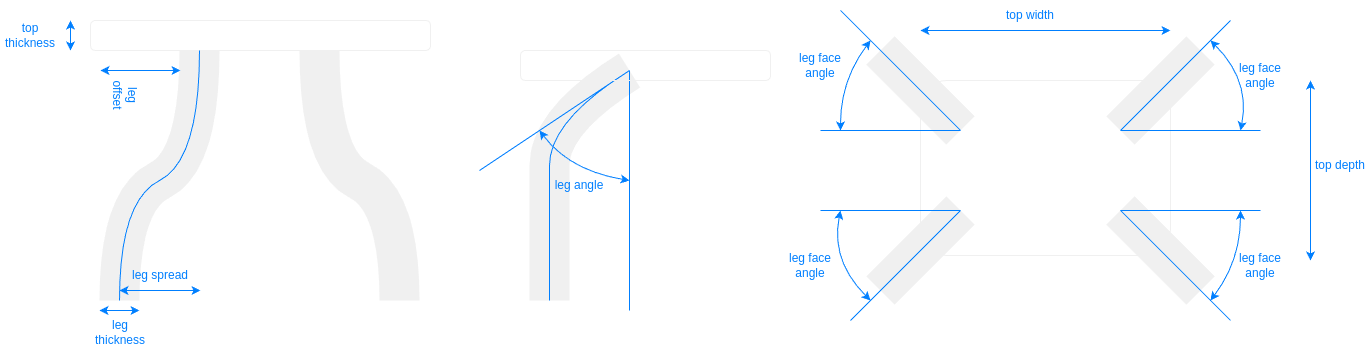

The diagram above was exported from draw.io. Its source (the exported page's mxGraphModel, read from the mxfile embedded in the PNG):
<mxGraphModel dx="1061" dy="802" grid="1" gridSize="10" guides="1" tooltips="1" connect="1" arrows="1" fold="1" page="1" pageScale="1" pageWidth="827" pageHeight="1169" math="0" shadow="0">
  <root>
    <mxCell id="0" />
    <mxCell id="1" parent="0" />
    <mxCell id="Jqw3kvBrC36GzWhBntCk-2" value="" style="rounded=1;whiteSpace=wrap;html=1;fillColor=none;" vertex="1" parent="1">
      <mxGeometry x="120" y="340" width="340" height="30" as="geometry" />
    </mxCell>
    <mxCell id="Jqw3kvBrC36GzWhBntCk-17" value="" style="endArrow=none;html=1;rounded=0;curved=1;flowAnimation=0;startArrow=none;startFill=0;endFill=0;strokeWidth=40;" edge="1" parent="1">
      <mxGeometry width="50" height="50" relative="1" as="geometry">
        <mxPoint x="149" y="620" as="sourcePoint" />
        <mxPoint x="229" y="370" as="targetPoint" />
        <Array as="points">
          <mxPoint x="149" y="520" />
          <mxPoint x="229" y="480" />
        </Array>
      </mxGeometry>
    </mxCell>
    <mxCell id="Jqw3kvBrC36GzWhBntCk-18" value="" style="endArrow=none;html=1;rounded=0;curved=1;flowAnimation=0;startArrow=none;startFill=0;endFill=0;strokeWidth=40;" edge="1" parent="1">
      <mxGeometry width="50" height="50" relative="1" as="geometry">
        <mxPoint x="429" y="620" as="sourcePoint" />
        <mxPoint x="349" y="370" as="targetPoint" />
        <Array as="points">
          <mxPoint x="429" y="520" />
          <mxPoint x="349" y="480" />
        </Array>
      </mxGeometry>
    </mxCell>
    <mxCell id="Jqw3kvBrC36GzWhBntCk-19" value="" style="endArrow=classic;startArrow=classic;html=1;rounded=0;strokeColor=#007FFF;align=center;verticalAlign=middle;fontFamily=Helvetica;fontSize=12;fontColor=#007FFF;labelBackgroundColor=default;fillColor=none;gradientColor=none;" edge="1" parent="1">
      <mxGeometry width="50" height="50" relative="1" as="geometry">
        <mxPoint x="129" y="630" as="sourcePoint" />
        <mxPoint x="169" y="630" as="targetPoint" />
      </mxGeometry>
    </mxCell>
    <mxCell id="Jqw3kvBrC36GzWhBntCk-20" value="leg thickness" style="text;html=1;align=center;verticalAlign=middle;whiteSpace=wrap;rounded=0;fontFamily=Helvetica;fontSize=12;fontColor=#007FFF;labelBackgroundColor=none;" vertex="1" parent="1">
      <mxGeometry x="120" y="637" width="60" height="30" as="geometry" />
    </mxCell>
    <mxCell id="Jqw3kvBrC36GzWhBntCk-21" value="" style="endArrow=classic;startArrow=classic;html=1;rounded=0;strokeColor=#007FFF;align=center;verticalAlign=middle;fontFamily=Helvetica;fontSize=12;fontColor=#007FFF;labelBackgroundColor=default;fillColor=none;gradientColor=none;" edge="1" parent="1">
      <mxGeometry width="50" height="50" relative="1" as="geometry">
        <mxPoint x="130" y="390" as="sourcePoint" />
        <mxPoint x="210" y="390" as="targetPoint" />
      </mxGeometry>
    </mxCell>
    <mxCell id="Jqw3kvBrC36GzWhBntCk-22" value="leg offset" style="text;html=1;align=center;verticalAlign=middle;whiteSpace=wrap;rounded=0;fontFamily=Helvetica;fontSize=12;fontColor=#007FFF;labelBackgroundColor=none;rotation=90;" vertex="1" parent="1">
      <mxGeometry x="130" y="400" width="50" height="30" as="geometry" />
    </mxCell>
    <mxCell id="Jqw3kvBrC36GzWhBntCk-23" value="" style="endArrow=none;html=1;rounded=0;strokeColor=#007FFF;align=center;verticalAlign=middle;fontFamily=Helvetica;fontSize=12;fontColor=#007FFF;labelBackgroundColor=none;startArrow=none;fillColor=none;gradientColor=none;curved=1;startFill=0;endFill=0;" edge="1" parent="1">
      <mxGeometry width="50" height="50" relative="1" as="geometry">
        <mxPoint x="149" y="620" as="sourcePoint" />
        <mxPoint x="229" y="370" as="targetPoint" />
        <Array as="points">
          <mxPoint x="149" y="520" />
          <mxPoint x="229" y="480" />
        </Array>
      </mxGeometry>
    </mxCell>
    <mxCell id="Jqw3kvBrC36GzWhBntCk-24" value="" style="endArrow=classic;startArrow=classic;html=1;rounded=0;strokeColor=#007FFF;align=center;verticalAlign=middle;fontFamily=Helvetica;fontSize=12;fontColor=#007FFF;labelBackgroundColor=none;fillColor=none;gradientColor=none;" edge="1" parent="1">
      <mxGeometry width="50" height="50" relative="1" as="geometry">
        <mxPoint x="149" y="610" as="sourcePoint" />
        <mxPoint x="230" y="610" as="targetPoint" />
      </mxGeometry>
    </mxCell>
    <mxCell id="Jqw3kvBrC36GzWhBntCk-25" value="leg spread" style="text;html=1;align=center;verticalAlign=middle;whiteSpace=wrap;rounded=0;fontFamily=Helvetica;fontSize=12;fontColor=#007FFF;labelBackgroundColor=none;" vertex="1" parent="1">
      <mxGeometry x="160" y="580" width="60" height="30" as="geometry" />
    </mxCell>
    <mxCell id="Jqw3kvBrC36GzWhBntCk-29" value="" style="endArrow=none;html=1;rounded=0;curved=1;flowAnimation=0;startArrow=none;startFill=0;endFill=0;strokeWidth=40;" edge="1" parent="1">
      <mxGeometry width="50" height="50" relative="1" as="geometry">
        <mxPoint x="579" y="620" as="sourcePoint" />
        <mxPoint x="659" y="390" as="targetPoint" />
        <Array as="points">
          <mxPoint x="579" y="530" />
          <mxPoint x="579" y="440" />
        </Array>
      </mxGeometry>
    </mxCell>
    <mxCell id="Jqw3kvBrC36GzWhBntCk-30" value="" style="endArrow=none;html=1;rounded=0;strokeColor=#007FFF;align=center;verticalAlign=middle;fontFamily=Helvetica;fontSize=12;fontColor=#007FFF;labelBackgroundColor=none;startArrow=none;fillColor=none;gradientColor=none;curved=1;startFill=0;endFill=0;" edge="1" parent="1">
      <mxGeometry width="50" height="50" relative="1" as="geometry">
        <mxPoint x="579" y="620" as="sourcePoint" />
        <mxPoint x="659" y="390" as="targetPoint" />
        <Array as="points">
          <mxPoint x="579" y="530" />
          <mxPoint x="579" y="440" />
        </Array>
      </mxGeometry>
    </mxCell>
    <mxCell id="Jqw3kvBrC36GzWhBntCk-31" value="" style="endArrow=none;html=1;rounded=0;align=center;verticalAlign=middle;fontFamily=Helvetica;fontSize=12;fontColor=#007FFF;labelBackgroundColor=none;fillColor=none;gradientColor=none;strokeColor=#007FFF;startArrow=none;startFill=0;endFill=0;curved=1;" edge="1" parent="1">
      <mxGeometry width="50" height="50" relative="1" as="geometry">
        <mxPoint x="659" y="630" as="sourcePoint" />
        <mxPoint x="659" y="390" as="targetPoint" />
      </mxGeometry>
    </mxCell>
    <mxCell id="Jqw3kvBrC36GzWhBntCk-32" value="" style="endArrow=none;html=1;rounded=0;align=center;verticalAlign=middle;fontFamily=Helvetica;fontSize=12;fontColor=#007FFF;labelBackgroundColor=none;fillColor=none;gradientColor=none;strokeColor=#007FFF;startArrow=none;startFill=0;endFill=0;curved=1;" edge="1" parent="1">
      <mxGeometry width="50" height="50" relative="1" as="geometry">
        <mxPoint x="509" y="490" as="sourcePoint" />
        <mxPoint x="659" y="390" as="targetPoint" />
      </mxGeometry>
    </mxCell>
    <mxCell id="Jqw3kvBrC36GzWhBntCk-33" value="" style="endArrow=classic;html=1;rounded=0;curved=1;strokeColor=#007FFF;align=center;verticalAlign=middle;fontFamily=Helvetica;fontSize=12;fontColor=#007FFF;labelBackgroundColor=default;startArrow=classic;fillColor=none;gradientColor=none;" edge="1" parent="1">
      <mxGeometry width="50" height="50" relative="1" as="geometry">
        <mxPoint x="569" y="450" as="sourcePoint" />
        <mxPoint x="659" y="500" as="targetPoint" />
        <Array as="points">
          <mxPoint x="599" y="490" />
        </Array>
      </mxGeometry>
    </mxCell>
    <mxCell id="Jqw3kvBrC36GzWhBntCk-34" value="leg angle" style="text;html=1;align=center;verticalAlign=middle;whiteSpace=wrap;rounded=0;fontFamily=Helvetica;fontSize=12;fontColor=#007FFF;labelBackgroundColor=none;" vertex="1" parent="1">
      <mxGeometry x="579" y="490" width="60" height="30" as="geometry" />
    </mxCell>
    <mxCell id="Jqw3kvBrC36GzWhBntCk-35" value="" style="rounded=1;whiteSpace=wrap;html=1;fillColor=none;" vertex="1" parent="1">
      <mxGeometry x="550" y="370" width="250" height="30" as="geometry" />
    </mxCell>
    <mxCell id="Jqw3kvBrC36GzWhBntCk-39" value="" style="endArrow=classic;startArrow=classic;html=1;rounded=0;strokeColor=#007FFF;align=center;verticalAlign=middle;fontFamily=Helvetica;fontSize=12;fontColor=#007FFF;labelBackgroundColor=default;fillColor=none;gradientColor=none;" edge="1" parent="1">
      <mxGeometry width="50" height="50" relative="1" as="geometry">
        <mxPoint x="100" y="370" as="sourcePoint" />
        <mxPoint x="100" y="340" as="targetPoint" />
      </mxGeometry>
    </mxCell>
    <mxCell id="Jqw3kvBrC36GzWhBntCk-40" value="top thickness" style="text;html=1;align=center;verticalAlign=middle;whiteSpace=wrap;rounded=0;fontFamily=Helvetica;fontSize=12;fontColor=#007FFF;labelBackgroundColor=none;" vertex="1" parent="1">
      <mxGeometry x="30" y="340" width="60" height="30" as="geometry" />
    </mxCell>
    <mxCell id="Jqw3kvBrC36GzWhBntCk-42" value="" style="rounded=1;whiteSpace=wrap;html=1;fillColor=none;" vertex="1" parent="1">
      <mxGeometry x="950" y="400" width="250" height="175" as="geometry" />
    </mxCell>
    <mxCell id="Jqw3kvBrC36GzWhBntCk-43" value="" style="endArrow=none;html=1;rounded=0;strokeColor=default;strokeWidth=40;align=center;verticalAlign=middle;fontFamily=Helvetica;fontSize=11;fontColor=default;labelBackgroundColor=default;startArrow=none;startFill=0;endFill=0;flowAnimation=0;curved=1;" edge="1" parent="1">
      <mxGeometry width="50" height="50" relative="1" as="geometry">
        <mxPoint x="910" y="370" as="sourcePoint" />
        <mxPoint x="990" y="450" as="targetPoint" />
      </mxGeometry>
    </mxCell>
    <mxCell id="Jqw3kvBrC36GzWhBntCk-44" value="" style="endArrow=none;html=1;rounded=0;strokeColor=default;strokeWidth=40;align=center;verticalAlign=middle;fontFamily=Helvetica;fontSize=11;fontColor=default;labelBackgroundColor=default;startArrow=none;startFill=0;endFill=0;flowAnimation=0;curved=1;" edge="1" parent="1">
      <mxGeometry width="50" height="50" relative="1" as="geometry">
        <mxPoint x="1230" y="370" as="sourcePoint" />
        <mxPoint x="1150" y="450" as="targetPoint" />
      </mxGeometry>
    </mxCell>
    <mxCell id="Jqw3kvBrC36GzWhBntCk-45" value="" style="endArrow=none;html=1;rounded=0;strokeColor=default;strokeWidth=40;align=center;verticalAlign=middle;fontFamily=Helvetica;fontSize=11;fontColor=default;labelBackgroundColor=default;startArrow=none;startFill=0;endFill=0;flowAnimation=0;curved=1;" edge="1" parent="1">
      <mxGeometry width="50" height="50" relative="1" as="geometry">
        <mxPoint x="1230" y="610" as="sourcePoint" />
        <mxPoint x="1150" y="530" as="targetPoint" />
      </mxGeometry>
    </mxCell>
    <mxCell id="Jqw3kvBrC36GzWhBntCk-46" value="" style="endArrow=none;html=1;rounded=0;strokeColor=default;strokeWidth=40;align=center;verticalAlign=middle;fontFamily=Helvetica;fontSize=11;fontColor=default;labelBackgroundColor=default;startArrow=none;startFill=0;endFill=0;flowAnimation=0;curved=1;" edge="1" parent="1">
      <mxGeometry width="50" height="50" relative="1" as="geometry">
        <mxPoint x="990" y="530" as="sourcePoint" />
        <mxPoint x="910" y="610" as="targetPoint" />
      </mxGeometry>
    </mxCell>
    <mxCell id="Jqw3kvBrC36GzWhBntCk-51" value="leg face angle" style="text;html=1;align=center;verticalAlign=middle;whiteSpace=wrap;rounded=0;fontFamily=Helvetica;fontSize=12;fontColor=#007FFF;labelBackgroundColor=none;" vertex="1" parent="1">
      <mxGeometry x="820" y="370" width="60" height="30" as="geometry" />
    </mxCell>
    <mxCell id="Jqw3kvBrC36GzWhBntCk-66" value="leg face angle" style="text;html=1;align=center;verticalAlign=middle;whiteSpace=wrap;rounded=0;fontFamily=Helvetica;fontSize=12;fontColor=#007FFF;labelBackgroundColor=none;" vertex="1" parent="1">
      <mxGeometry x="810" y="570" width="60" height="30" as="geometry" />
    </mxCell>
    <mxCell id="Jqw3kvBrC36GzWhBntCk-67" value="" style="group" vertex="1" connectable="0" parent="1">
      <mxGeometry x="850" y="340" width="140" height="300" as="geometry" />
    </mxCell>
    <mxCell id="Jqw3kvBrC36GzWhBntCk-48" value="" style="endArrow=none;html=1;rounded=0;strokeColor=#007FFF;align=center;verticalAlign=middle;fontFamily=Helvetica;fontSize=12;fontColor=#007FFF;labelBackgroundColor=none;startArrow=none;startFill=0;endFill=0;curved=1;fillColor=none;gradientColor=none;" edge="1" parent="Jqw3kvBrC36GzWhBntCk-67">
      <mxGeometry width="50" height="50" relative="1" as="geometry">
        <mxPoint y="110" as="sourcePoint" />
        <mxPoint x="140" y="110" as="targetPoint" />
      </mxGeometry>
    </mxCell>
    <mxCell id="Jqw3kvBrC36GzWhBntCk-49" value="" style="endArrow=none;html=1;rounded=0;strokeColor=#007FFF;align=center;verticalAlign=middle;fontFamily=Helvetica;fontSize=12;fontColor=#007FFF;labelBackgroundColor=none;startArrow=none;startFill=0;endFill=0;curved=1;fillColor=none;gradientColor=none;" edge="1" parent="Jqw3kvBrC36GzWhBntCk-67">
      <mxGeometry width="50" height="50" relative="1" as="geometry">
        <mxPoint x="20" y="-10" as="sourcePoint" />
        <mxPoint x="140" y="110" as="targetPoint" />
      </mxGeometry>
    </mxCell>
    <mxCell id="Jqw3kvBrC36GzWhBntCk-50" value="" style="endArrow=classic;html=1;rounded=0;curved=1;strokeColor=#007FFF;align=center;verticalAlign=middle;fontFamily=Helvetica;fontSize=12;fontColor=#007FFF;labelBackgroundColor=default;startArrow=classic;fillColor=none;gradientColor=none;" edge="1" parent="Jqw3kvBrC36GzWhBntCk-67">
      <mxGeometry width="50" height="50" relative="1" as="geometry">
        <mxPoint x="50" y="20" as="sourcePoint" />
        <mxPoint x="20" y="110" as="targetPoint" />
        <Array as="points">
          <mxPoint x="20" y="60" />
        </Array>
      </mxGeometry>
    </mxCell>
    <mxCell id="Jqw3kvBrC36GzWhBntCk-63" value="" style="endArrow=none;html=1;rounded=0;strokeColor=#007FFF;align=center;verticalAlign=middle;fontFamily=Helvetica;fontSize=12;fontColor=#007FFF;labelBackgroundColor=none;startArrow=none;startFill=0;endFill=0;curved=1;fillColor=none;gradientColor=none;" edge="1" parent="Jqw3kvBrC36GzWhBntCk-67">
      <mxGeometry width="50" height="50" relative="1" as="geometry">
        <mxPoint y="190" as="sourcePoint" />
        <mxPoint x="140" y="190" as="targetPoint" />
      </mxGeometry>
    </mxCell>
    <mxCell id="Jqw3kvBrC36GzWhBntCk-64" value="" style="endArrow=none;html=1;rounded=0;strokeColor=#007FFF;align=center;verticalAlign=middle;fontFamily=Helvetica;fontSize=12;fontColor=#007FFF;labelBackgroundColor=none;startArrow=none;startFill=0;endFill=0;curved=1;fillColor=none;gradientColor=none;" edge="1" parent="Jqw3kvBrC36GzWhBntCk-67">
      <mxGeometry width="50" height="50" relative="1" as="geometry">
        <mxPoint x="30" y="300" as="sourcePoint" />
        <mxPoint x="140" y="190" as="targetPoint" />
      </mxGeometry>
    </mxCell>
    <mxCell id="Jqw3kvBrC36GzWhBntCk-65" value="" style="endArrow=classic;html=1;rounded=0;curved=1;strokeColor=#007FFF;align=center;verticalAlign=middle;fontFamily=Helvetica;fontSize=12;fontColor=#007FFF;labelBackgroundColor=default;startArrow=classic;fillColor=none;gradientColor=none;" edge="1" parent="Jqw3kvBrC36GzWhBntCk-67">
      <mxGeometry width="50" height="50" relative="1" as="geometry">
        <mxPoint x="50" y="280" as="sourcePoint" />
        <mxPoint x="20" y="190" as="targetPoint" />
        <Array as="points">
          <mxPoint x="10" y="240" />
        </Array>
      </mxGeometry>
    </mxCell>
    <mxCell id="Jqw3kvBrC36GzWhBntCk-68" value="" style="group;rotation=-180;" vertex="1" connectable="0" parent="1">
      <mxGeometry x="1150" y="340" width="170" height="300" as="geometry" />
    </mxCell>
    <mxCell id="Jqw3kvBrC36GzWhBntCk-69" value="" style="endArrow=none;html=1;rounded=0;strokeColor=#007FFF;align=center;verticalAlign=middle;fontFamily=Helvetica;fontSize=12;fontColor=#007FFF;labelBackgroundColor=none;startArrow=none;startFill=0;endFill=0;curved=1;fillColor=none;gradientColor=none;" edge="1" parent="Jqw3kvBrC36GzWhBntCk-68">
      <mxGeometry width="50" height="50" relative="1" as="geometry">
        <mxPoint x="140" y="190" as="sourcePoint" />
        <mxPoint y="190" as="targetPoint" />
      </mxGeometry>
    </mxCell>
    <mxCell id="Jqw3kvBrC36GzWhBntCk-70" value="" style="endArrow=none;html=1;rounded=0;strokeColor=#007FFF;align=center;verticalAlign=middle;fontFamily=Helvetica;fontSize=12;fontColor=#007FFF;labelBackgroundColor=none;startArrow=none;startFill=0;endFill=0;curved=1;fillColor=none;gradientColor=none;" edge="1" parent="Jqw3kvBrC36GzWhBntCk-68">
      <mxGeometry width="50" height="50" relative="1" as="geometry">
        <mxPoint x="110" y="300" as="sourcePoint" />
        <mxPoint y="190" as="targetPoint" />
      </mxGeometry>
    </mxCell>
    <mxCell id="Jqw3kvBrC36GzWhBntCk-71" value="" style="endArrow=classic;html=1;rounded=0;curved=1;strokeColor=#007FFF;align=center;verticalAlign=middle;fontFamily=Helvetica;fontSize=12;fontColor=#007FFF;labelBackgroundColor=default;startArrow=classic;fillColor=none;gradientColor=none;" edge="1" parent="Jqw3kvBrC36GzWhBntCk-68">
      <mxGeometry width="50" height="50" relative="1" as="geometry">
        <mxPoint x="90" y="280" as="sourcePoint" />
        <mxPoint x="120" y="190" as="targetPoint" />
        <Array as="points">
          <mxPoint x="120" y="240" />
        </Array>
      </mxGeometry>
    </mxCell>
    <mxCell id="Jqw3kvBrC36GzWhBntCk-72" value="" style="endArrow=none;html=1;rounded=0;strokeColor=#007FFF;align=center;verticalAlign=middle;fontFamily=Helvetica;fontSize=12;fontColor=#007FFF;labelBackgroundColor=none;startArrow=none;startFill=0;endFill=0;curved=1;fillColor=none;gradientColor=none;" edge="1" parent="Jqw3kvBrC36GzWhBntCk-68">
      <mxGeometry width="50" height="50" relative="1" as="geometry">
        <mxPoint x="140" y="110" as="sourcePoint" />
        <mxPoint y="110" as="targetPoint" />
      </mxGeometry>
    </mxCell>
    <mxCell id="Jqw3kvBrC36GzWhBntCk-73" value="" style="endArrow=none;html=1;rounded=0;strokeColor=#007FFF;align=center;verticalAlign=middle;fontFamily=Helvetica;fontSize=12;fontColor=#007FFF;labelBackgroundColor=none;startArrow=none;startFill=0;endFill=0;curved=1;fillColor=none;gradientColor=none;" edge="1" parent="Jqw3kvBrC36GzWhBntCk-68">
      <mxGeometry width="50" height="50" relative="1" as="geometry">
        <mxPoint x="110" as="sourcePoint" />
        <mxPoint y="110" as="targetPoint" />
      </mxGeometry>
    </mxCell>
    <mxCell id="Jqw3kvBrC36GzWhBntCk-74" value="" style="endArrow=classic;html=1;rounded=0;curved=1;strokeColor=#007FFF;align=center;verticalAlign=middle;fontFamily=Helvetica;fontSize=12;fontColor=#007FFF;labelBackgroundColor=default;startArrow=classic;fillColor=none;gradientColor=none;" edge="1" parent="Jqw3kvBrC36GzWhBntCk-68">
      <mxGeometry width="50" height="50" relative="1" as="geometry">
        <mxPoint x="90" y="20" as="sourcePoint" />
        <mxPoint x="120" y="110" as="targetPoint" />
        <Array as="points">
          <mxPoint x="130" y="60" />
        </Array>
      </mxGeometry>
    </mxCell>
    <mxCell id="Jqw3kvBrC36GzWhBntCk-77" value="leg face angle" style="text;html=1;align=center;verticalAlign=middle;whiteSpace=wrap;rounded=0;fontFamily=Helvetica;fontSize=12;fontColor=#007FFF;labelBackgroundColor=none;" vertex="1" parent="Jqw3kvBrC36GzWhBntCk-68">
      <mxGeometry x="110" y="40" width="60" height="30" as="geometry" />
    </mxCell>
    <mxCell id="Jqw3kvBrC36GzWhBntCk-86" value="leg face angle" style="text;html=1;align=center;verticalAlign=middle;whiteSpace=wrap;rounded=0;fontFamily=Helvetica;fontSize=12;fontColor=#007FFF;labelBackgroundColor=none;" vertex="1" parent="Jqw3kvBrC36GzWhBntCk-68">
      <mxGeometry x="110" y="230" width="60" height="30" as="geometry" />
    </mxCell>
    <mxCell id="Jqw3kvBrC36GzWhBntCk-75" value="top width" style="text;html=1;align=center;verticalAlign=middle;whiteSpace=wrap;rounded=0;fontColor=#007FFF;fontFamily=Helvetica;fontSize=12;labelBackgroundColor=none;strokeColor=none;" vertex="1" parent="1">
      <mxGeometry x="1030" y="320" width="60" height="30" as="geometry" />
    </mxCell>
    <mxCell id="Jqw3kvBrC36GzWhBntCk-76" value="" style="endArrow=classic;startArrow=classic;html=1;rounded=0;align=center;verticalAlign=middle;fontFamily=Helvetica;fontSize=12;fontColor=#007FFF;fillColor=none;gradientColor=none;strokeColor=#007FFF;" edge="1" parent="1">
      <mxGeometry width="50" height="50" relative="1" as="geometry">
        <mxPoint x="950" y="350" as="sourcePoint" />
        <mxPoint x="1200" y="350" as="targetPoint" />
      </mxGeometry>
    </mxCell>
    <mxCell id="Jqw3kvBrC36GzWhBntCk-87" value="" style="endArrow=classic;startArrow=classic;html=1;rounded=0;align=center;verticalAlign=middle;fontFamily=Helvetica;fontSize=12;fontColor=#007FFF;fillColor=none;gradientColor=none;strokeColor=#007FFF;" edge="1" parent="1">
      <mxGeometry width="50" height="50" relative="1" as="geometry">
        <mxPoint x="1340" y="400" as="sourcePoint" />
        <mxPoint x="1340" y="580" as="targetPoint" />
      </mxGeometry>
    </mxCell>
    <mxCell id="Jqw3kvBrC36GzWhBntCk-88" value="top depth" style="text;html=1;align=center;verticalAlign=middle;whiteSpace=wrap;rounded=0;fontColor=#007FFF;fontFamily=Helvetica;fontSize=12;labelBackgroundColor=none;strokeColor=none;" vertex="1" parent="1">
      <mxGeometry x="1340" y="470" width="60" height="30" as="geometry" />
    </mxCell>
  </root>
</mxGraphModel>